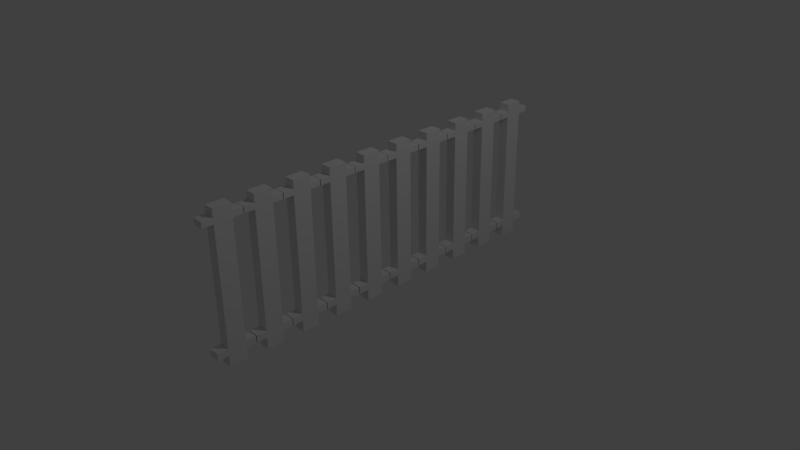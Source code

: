 # Source: fence.blend  (saved by Blender 2.76.0; exported with 4.5.12 LTS)
import bpy
from mathutils import Matrix  # noqa: F401  (used for matrix-valued properties, if any)

bpy.ops.wm.read_factory_settings(use_empty=True)
scene = bpy.context.scene
scene.name = 'Scene'

# ---- collections
col_collection_1 = bpy.data.collections.new('Collection 1'); scene.collection.children.link(col_collection_1)

# ---- materials (node trees are filled in below, after node groups)
mat_material = bpy.data.materials.new('Material')
mat_material.alpha_threshold = 0.0
mat_material.use_transparent_shadow = False
mat_material.roughness = 0.5
mat_material.line_color = (0.0, 0.0, 0.0, 1.0)

# ---- material node trees

# ---- world
world_world = bpy.data.worlds.new('World'); scene.world = world_world
world_world.color = (0.05088, 0.05088, 0.05088)
world_world.use_sun_shadow = False
world_world.sun_shadow_jitter_overblur = 0.0
world_world.cycles.sampling_method = 'MANUAL'
world_world.cycles.sample_map_resolution = 256

# ---- cameras
cam_camera = bpy.data.cameras.new('Camera')
cam_camera.clip_end = 100.0
cam_camera.lens = 35.0
cam_camera.sensor_width = 32.0
cam_camera.sensor_height = 18.0
cam_camera.ortho_scale = 7.314
cam_camera.dof.focus_distance = 0.0
cam_camera.dof.aperture_fstop = 128.0

# ---- lights
light_lamp = bpy.data.lights.new('Lamp', 'POINT')
light_lamp.transmission_factor = 0.0
light_lamp.cutoff_distance = 30.0
light_lamp.energy = 100.0
light_lamp.shadow_buffer_clip_start = 1.001
light_lamp.shadow_soft_size = 0.1
light_lamp.shadow_maximum_resolution = 0.006
light_lamp.use_absolute_resolution = True
light_lamp.cycles.use_multiple_importance_sampling = False

# ---- meshes
me_cube = bpy.data.meshes.new('Cube')
me_cube.from_pydata([(0.07304, 2.474, -1.022), (-0.07304, 2.474, -1.022), (0.07304, 2.474, 0.9775), (-0.07304, 2.474, 0.9775), (0.07304, 2.474, -0.8662), (0.07304, 2.474, -0.7709), (0.07304, 2.474, 0.7938), (0.07304, 2.474, 0.872), (-0.07304, 2.474, -0.8662), (-0.07304, 2.474, -0.7709), (-0.07304, 2.474, 0.7878), (-0.07304, 2.474, 0.8739), (0.07304, 2.62, -0.8662), (0.07304, 2.62, -0.7709), (0.07304, 2.62, 0.7938), (0.07304, 2.62, 0.872), (-0.07304, 2.62, -0.8662), (-0.07304, 2.62, -0.7709), (-0.07304, 2.62, 0.7878), (-0.07304, 2.62, 0.8739), (0.07304, 2.237, -1.022), (0.07304, 2.355, -1.022), (-0.07304, 2.355, -1.022), (-0.07304, 2.237, -1.022), (0.07304, 2.237, 0.9775), (0.07304, 2.355, 0.9775), (-0.07304, 2.355, 0.9775), (-0.07304, 2.237, 0.9775), (0.07304, 2.237, -0.8662), (0.07304, 2.237, -0.7709), (0.07304, 2.237, 0.7938), (0.07304, 2.237, 0.872), (0.07304, 2.355, -0.8662), (0.07304, 2.355, -0.7709), (0.07304, 2.355, 0.7938), (0.07304, 2.355, 0.872), (-0.07304, 2.355, -0.8662), (-0.07304, 2.355, -0.7709), (-0.07304, 2.355, 0.7938), (-0.07304, 2.355, 0.872), (-0.07304, 2.237, -0.8662), (-0.07304, 2.237, -0.7709), (-0.07304, 2.237, 0.7878), (-0.07304, 2.237, 0.8739), (0.07304, 2.09, -0.8662), (0.07304, 2.09, -0.7709), (0.07304, 2.09, 0.7938), (0.07304, 2.09, 0.872), (-0.07304, 2.09, -0.8662), (-0.07304, 2.09, -0.7709), (-0.07304, 2.09, 0.7878), (-0.07304, 2.09, 0.8739), (0.07304, 1.951, -1.022), (-0.07304, 1.951, -1.022), (0.07304, 1.951, 0.9775), (-0.07304, 1.951, 0.9775), (0.07304, 1.951, -0.8662), (0.07304, 1.951, -0.7709), (0.07304, 1.951, 0.7938), (0.07304, 1.951, 0.872), (-0.07304, 1.951, -0.8662), (-0.07304, 1.951, -0.7709), (-0.07304, 1.951, 0.7878), (-0.07304, 1.951, 0.8739), (0.07304, 2.097, -0.8662), (0.07304, 2.097, -0.7709), (0.07304, 2.097, 0.7938), (0.07304, 2.097, 0.872), (-0.07304, 2.097, -0.8662), (-0.07304, 2.097, -0.7709), (-0.07304, 2.097, 0.7878), (-0.07304, 2.097, 0.8739), (0.07304, 1.713, -1.022), (0.07304, 1.832, -1.022), (-0.07304, 1.832, -1.022), (-0.07304, 1.713, -1.022), (0.07304, 1.713, 0.9775), (0.07304, 1.832, 0.9775), (-0.07304, 1.832, 0.9775), (-0.07304, 1.713, 0.9775), (0.07304, 1.713, -0.8662), (0.07304, 1.713, -0.7709), (0.07304, 1.713, 0.7938), (0.07304, 1.713, 0.872), (0.07304, 1.832, -0.8662), (0.07304, 1.832, -0.7709), (0.07304, 1.832, 0.7938), (0.07304, 1.832, 0.872), (-0.07304, 1.832, -0.8662), (-0.07304, 1.832, -0.7709), (-0.07304, 1.832, 0.7938), (-0.07304, 1.832, 0.872), (-0.07304, 1.713, -0.8662), (-0.07304, 1.713, -0.7709), (-0.07304, 1.713, 0.7878), (-0.07304, 1.713, 0.8739), (0.07304, 1.567, -0.8662), (0.07304, 1.567, -0.7709), (0.07304, 1.567, 0.7938), (0.07304, 1.567, 0.872), (-0.07304, 1.567, -0.8662), (-0.07304, 1.567, -0.7709), (-0.07304, 1.567, 0.7878), (-0.07304, 1.567, 0.8739), (0.07304, 1.427, -1.022), (-0.07304, 1.427, -1.022), (0.07304, 1.427, 0.9775), (-0.07304, 1.427, 0.9775), (0.07304, 1.427, -0.8662), (0.07304, 1.427, -0.7709), (0.07304, 1.427, 0.7938), (0.07304, 1.427, 0.872), (-0.07304, 1.427, -0.8662), (-0.07304, 1.427, -0.7709), (-0.07304, 1.427, 0.7878), (-0.07304, 1.427, 0.8739), (0.07304, 1.574, -0.8662), (0.07304, 1.574, -0.7709), (0.07304, 1.574, 0.7938), (0.07304, 1.574, 0.872), (-0.07304, 1.574, -0.8662), (-0.07304, 1.574, -0.7709), (-0.07304, 1.574, 0.7878), (-0.07304, 1.574, 0.8739), (0.07304, 1.19, -1.022), (0.07304, 1.308, -1.022), (-0.07304, 1.308, -1.022), (-0.07304, 1.19, -1.022), (0.07304, 1.19, 0.9775), (0.07304, 1.308, 0.9775), (-0.07304, 1.308, 0.9775), (-0.07304, 1.19, 0.9775), (0.07304, 1.19, -0.8662), (0.07304, 1.19, -0.7709), (0.07304, 1.19, 0.7938), (0.07304, 1.19, 0.872), (0.07304, 1.308, -0.8662), (0.07304, 1.308, -0.7709), (0.07304, 1.308, 0.7938), (0.07304, 1.308, 0.872), (-0.07304, 1.308, -0.8662), (-0.07304, 1.308, -0.7709), (-0.07304, 1.308, 0.7938), (-0.07304, 1.308, 0.872), (-0.07304, 1.19, -0.8662), (-0.07304, 1.19, -0.7709), (-0.07304, 1.19, 0.7878), (-0.07304, 1.19, 0.8739), (0.07304, 1.043, -0.8662), (0.07304, 1.043, -0.7709), (0.07304, 1.043, 0.7938), (0.07304, 1.043, 0.872), (-0.07304, 1.043, -0.8662), (-0.07304, 1.043, -0.7709), (-0.07304, 1.043, 0.7878), (-0.07304, 1.043, 0.8739), (0.07304, 0.9038, -1.022), (-0.07304, 0.9038, -1.022), (0.07304, 0.9038, 0.9775), (-0.07304, 0.9038, 0.9775), (0.07304, 0.9038, -0.8662), (0.07304, 0.9038, -0.7709), (0.07304, 0.9038, 0.7938), (0.07304, 0.9038, 0.872), (-0.07304, 0.9038, -0.8662), (-0.07304, 0.9038, -0.7709), (-0.07304, 0.9038, 0.7878), (-0.07304, 0.9038, 0.8739), (0.07304, 1.05, -0.8662), (0.07304, 1.05, -0.7709), (0.07304, 1.05, 0.7938), (0.07304, 1.05, 0.872), (-0.07304, 1.05, -0.8662), (-0.07304, 1.05, -0.7709), (-0.07304, 1.05, 0.7878), (-0.07304, 1.05, 0.8739), (0.07304, 0.6664, -1.022), (0.07304, 0.7851, -1.022), (-0.07304, 0.7851, -1.022), (-0.07304, 0.6664, -1.022), (0.07304, 0.6664, 0.9775), (0.07304, 0.7851, 0.9775), (-0.07304, 0.7851, 0.9775), (-0.07304, 0.6664, 0.9775), (0.07304, 0.6664, -0.8662), (0.07304, 0.6664, -0.7709), (0.07304, 0.6664, 0.7938), (0.07304, 0.6664, 0.872), (0.07304, 0.7851, -0.8662), (0.07304, 0.7851, -0.7709), (0.07304, 0.7851, 0.7938), (0.07304, 0.7851, 0.872), (-0.07304, 0.7851, -0.8662), (-0.07304, 0.7851, -0.7709), (-0.07304, 0.7851, 0.7938), (-0.07304, 0.7851, 0.872), (-0.07304, 0.6664, -0.8662), (-0.07304, 0.6664, -0.7709), (-0.07304, 0.6664, 0.7878), (-0.07304, 0.6664, 0.8739), (0.07304, 0.5199, -0.8662), (0.07304, 0.5199, -0.7709), (0.07304, 0.5199, 0.7938), (0.07304, 0.5199, 0.872), (-0.07304, 0.5199, -0.8662), (-0.07304, 0.5199, -0.7709), (-0.07304, 0.5199, 0.7878), (-0.07304, 0.5199, 0.8739), (0.07304, 0.3804, -1.022), (-0.07304, 0.3804, -1.022), (0.07304, 0.3804, 0.9775), (-0.07304, 0.3804, 0.9775), (0.07304, 0.3804, -0.8662), (0.07304, 0.3804, -0.7709), (0.07304, 0.3804, 0.7938), (0.07304, 0.3804, 0.872), (-0.07304, 0.3804, -0.8662), (-0.07304, 0.3804, -0.7709), (-0.07304, 0.3804, 0.7878), (-0.07304, 0.3804, 0.8739), (0.07304, 0.5268, -0.8662), (0.07304, 0.5268, -0.7709), (0.07304, 0.5268, 0.7938), (0.07304, 0.5268, 0.872), (-0.07304, 0.5268, -0.8662), (-0.07304, 0.5268, -0.7709), (-0.07304, 0.5268, 0.7878), (-0.07304, 0.5268, 0.8739), (0.07304, 0.143, -1.022), (0.07304, 0.2617, -1.022), (-0.07304, 0.2617, -1.022), (-0.07304, 0.143, -1.022), (0.07304, 0.143, 0.9775), (0.07304, 0.2617, 0.9775), (-0.07304, 0.2617, 0.9775), (-0.07304, 0.143, 0.9775), (0.07304, 0.143, -0.8662), (0.07304, 0.143, -0.7709), (0.07304, 0.143, 0.7938), (0.07304, 0.143, 0.872), (0.07304, 0.2617, -0.8662), (0.07304, 0.2617, -0.7709), (0.07304, 0.2617, 0.7938), (0.07304, 0.2617, 0.872), (-0.07304, 0.2617, -0.8662), (-0.07304, 0.2617, -0.7709), (-0.07304, 0.2617, 0.7938), (-0.07304, 0.2617, 0.872), (-0.07304, 0.143, -0.8662), (-0.07304, 0.143, -0.7709), (-0.07304, 0.143, 0.7878), (-0.07304, 0.143, 0.8739), (0.07304, -0.003443, -0.8662), (0.07304, -0.003443, -0.7709), (0.07304, -0.003443, 0.7938), (0.07304, -0.003443, 0.872), (-0.07304, -0.003443, -0.8662), (-0.07304, -0.003443, -0.7709), (-0.07304, -0.003443, 0.7878), (-0.07304, -0.003443, 0.8739), (0.07304, -0.143, -1.022), (-0.07304, -0.143, -1.022), (0.07304, -0.143, 0.9775), (-0.07304, -0.143, 0.9775), (0.07304, -0.143, -0.8662), (0.07304, -0.143, -0.7709), (0.07304, -0.143, 0.7938), (0.07304, -0.143, 0.872), (-0.07304, -0.143, -0.8662), (-0.07304, -0.143, -0.7709), (-0.07304, -0.143, 0.7878), (-0.07304, -0.143, 0.8739), (0.07304, 0.003443, -0.8662), (0.07304, 0.003443, -0.7709), (0.07304, 0.003443, 0.7938), (0.07304, 0.003443, 0.872), (-0.07304, 0.003443, -0.8662), (-0.07304, 0.003443, -0.7709), (-0.07304, 0.003443, 0.7878), (-0.07304, 0.003443, 0.8739), (0.07304, -0.3804, -1.022), (0.07304, -0.2617, -1.022), (-0.07304, -0.2617, -1.022), (-0.07304, -0.3804, -1.022), (0.07304, -0.3804, 0.9775), (0.07304, -0.2617, 0.9775), (-0.07304, -0.2617, 0.9775), (-0.07304, -0.3804, 0.9775), (0.07304, -0.3804, -0.8662), (0.07304, -0.3804, -0.7709), (0.07304, -0.3804, 0.7938), (0.07304, -0.3804, 0.872), (0.07304, -0.2617, -0.8662), (0.07304, -0.2617, -0.7709), (0.07304, -0.2617, 0.7938), (0.07304, -0.2617, 0.872), (-0.07304, -0.2617, -0.8662), (-0.07304, -0.2617, -0.7709), (-0.07304, -0.2617, 0.7938), (-0.07304, -0.2617, 0.872), (-0.07304, -0.3804, -0.8662), (-0.07304, -0.3804, -0.7709), (-0.07304, -0.3804, 0.7878), (-0.07304, -0.3804, 0.8739), (0.07304, -0.5268, -0.8662), (0.07304, -0.5268, -0.7709), (0.07304, -0.5268, 0.7938), (0.07304, -0.5268, 0.872), (-0.07304, -0.5268, -0.8662), (-0.07304, -0.5268, -0.7709), (-0.07304, -0.5268, 0.7878), (-0.07304, -0.5268, 0.8739), (0.07304, -0.6664, -1.022), (-0.07304, -0.6664, -1.022), (0.07304, -0.6664, 0.9775), (-0.07304, -0.6664, 0.9775), (0.07304, -0.6664, -0.8662), (0.07304, -0.6664, -0.7709), (0.07304, -0.6664, 0.7938), (0.07304, -0.6664, 0.872), (-0.07304, -0.6664, -0.8662), (-0.07304, -0.6664, -0.7709), (-0.07304, -0.6664, 0.7878), (-0.07304, -0.6664, 0.8739), (0.07304, -0.5199, -0.8662), (0.07304, -0.5199, -0.7709), (0.07304, -0.5199, 0.7938), (0.07304, -0.5199, 0.872), (-0.07304, -0.5199, -0.8662), (-0.07304, -0.5199, -0.7709), (-0.07304, -0.5199, 0.7878), (-0.07304, -0.5199, 0.8739), (0.07304, -0.9038, -1.022), (0.07304, -0.7851, -1.022), (-0.07304, -0.7851, -1.022), (-0.07304, -0.9038, -1.022), (0.07304, -0.9038, 0.9775), (0.07304, -0.7851, 0.9775), (-0.07304, -0.7851, 0.9775), (-0.07304, -0.9038, 0.9775), (0.07304, -0.9038, -0.8662), (0.07304, -0.9038, -0.7709), (0.07304, -0.9038, 0.7938), (0.07304, -0.9038, 0.872), (0.07304, -0.7851, -0.8662), (0.07304, -0.7851, -0.7709), (0.07304, -0.7851, 0.7938), (0.07304, -0.7851, 0.872), (-0.07304, -0.7851, -0.8662), (-0.07304, -0.7851, -0.7709), (-0.07304, -0.7851, 0.7938), (-0.07304, -0.7851, 0.872), (-0.07304, -0.9038, -0.8662), (-0.07304, -0.9038, -0.7709), (-0.07304, -0.9038, 0.7878), (-0.07304, -0.9038, 0.8739), (0.07304, -1.05, -0.8662), (0.07304, -1.05, -0.7709), (0.07304, -1.05, 0.7938), (0.07304, -1.05, 0.872), (-0.07304, -1.05, -0.8662), (-0.07304, -1.05, -0.7709), (-0.07304, -1.05, 0.7878), (-0.07304, -1.05, 0.8739), (0.07304, -1.19, -1.022), (-0.07304, -1.19, -1.022), (0.07304, -1.19, 0.9775), (-0.07304, -1.19, 0.9775), (0.07304, -1.19, -0.8662), (0.07304, -1.19, -0.7709), (0.07304, -1.19, 0.7938), (0.07304, -1.19, 0.872), (-0.07304, -1.19, -0.8662), (-0.07304, -1.19, -0.7709), (-0.07304, -1.19, 0.7878), (-0.07304, -1.19, 0.8739), (0.07304, -1.043, -0.8662), (0.07304, -1.043, -0.7709), (0.07304, -1.043, 0.7938), (0.07304, -1.043, 0.872), (-0.07304, -1.043, -0.8662), (-0.07304, -1.043, -0.7709), (-0.07304, -1.043, 0.7878), (-0.07304, -1.043, 0.8739), (0.07304, -1.427, -1.022), (0.07304, -1.308, -1.022), (-0.07304, -1.308, -1.022), (-0.07304, -1.427, -1.022), (0.07304, -1.427, 0.9775), (0.07304, -1.308, 0.9775), (-0.07304, -1.308, 0.9775), (-0.07304, -1.427, 0.9775), (0.07304, -1.427, -0.8662), (0.07304, -1.427, -0.7709), (0.07304, -1.427, 0.7938), (0.07304, -1.427, 0.872), (0.07304, -1.308, -0.8662), (0.07304, -1.308, -0.7709), (0.07304, -1.308, 0.7938), (0.07304, -1.308, 0.872), (-0.07304, -1.308, -0.8662), (-0.07304, -1.308, -0.7709), (-0.07304, -1.308, 0.7938), (-0.07304, -1.308, 0.872), (-0.07304, -1.427, -0.8662), (-0.07304, -1.427, -0.7709), (-0.07304, -1.427, 0.7878), (-0.07304, -1.427, 0.8739), (0.07304, -1.574, -0.8662), (0.07304, -1.574, -0.7709), (0.07304, -1.574, 0.7938), (0.07304, -1.574, 0.872), (-0.07304, -1.574, -0.8662), (-0.07304, -1.574, -0.7709), (-0.07304, -1.574, 0.7878), (-0.07304, -1.574, 0.8739), (0.07304, -1.713, -1.022), (-0.07304, -1.713, -1.022), (0.07304, -1.713, 0.9775), (-0.07304, -1.713, 0.9775), (0.07304, -1.713, -0.8662), (0.07304, -1.713, -0.7709), (0.07304, -1.713, 0.7938), (0.07304, -1.713, 0.872), (-0.07304, -1.713, -0.8662), (-0.07304, -1.713, -0.7709), (-0.07304, -1.713, 0.7878), (-0.07304, -1.713, 0.8739), (0.07304, -1.567, -0.8662), (0.07304, -1.567, -0.7709), (0.07304, -1.567, 0.7938), (0.07304, -1.567, 0.872), (-0.07304, -1.567, -0.8662), (-0.07304, -1.567, -0.7709), (-0.07304, -1.567, 0.7878), (-0.07304, -1.567, 0.8739), (0.07304, -1.951, -1.022), (0.07304, -1.832, -1.022), (-0.07304, -1.832, -1.022), (-0.07304, -1.951, -1.022), (0.07304, -1.951, 0.9775), (0.07304, -1.832, 0.9775), (-0.07304, -1.832, 0.9775), (-0.07304, -1.951, 0.9775), (0.07304, -1.951, -0.8662), (0.07304, -1.951, -0.7709), (0.07304, -1.951, 0.7938), (0.07304, -1.951, 0.872), (0.07304, -1.832, -0.8662), (0.07304, -1.832, -0.7709), (0.07304, -1.832, 0.7938), (0.07304, -1.832, 0.872), (-0.07304, -1.832, -0.8662), (-0.07304, -1.832, -0.7709), (-0.07304, -1.832, 0.7938), (-0.07304, -1.832, 0.872), (-0.07304, -1.951, -0.8662), (-0.07304, -1.951, -0.7709), (-0.07304, -1.951, 0.7878), (-0.07304, -1.951, 0.8739), (0.07304, -2.097, -0.8662), (0.07304, -2.097, -0.7709), (0.07304, -2.097, 0.7938), (0.07304, -2.097, 0.872), (-0.07304, -2.097, -0.8662), (-0.07304, -2.097, -0.7709), (-0.07304, -2.097, 0.7878), (-0.07304, -2.097, 0.8739), (0.07304, -2.237, -1.022), (-0.07304, -2.237, -1.022), (0.07304, -2.237, 0.9775), (-0.07304, -2.237, 0.9775), (0.07304, -2.237, -0.8662), (0.07304, -2.237, -0.7709), (0.07304, -2.237, 0.7938), (0.07304, -2.237, 0.872), (-0.07304, -2.237, -0.8662), (-0.07304, -2.237, -0.7709), (-0.07304, -2.237, 0.7878), (-0.07304, -2.237, 0.8739), (0.07304, -2.09, -0.8662), (0.07304, -2.09, -0.7709), (0.07304, -2.09, 0.7938), (0.07304, -2.09, 0.872), (-0.07304, -2.09, -0.8662), (-0.07304, -2.09, -0.7709), (-0.07304, -2.09, 0.7878), (-0.07304, -2.09, 0.8739), (0.07304, -2.474, -1.022), (0.07304, -2.355, -1.022), (-0.07304, -2.355, -1.022), (-0.07304, -2.474, -1.022), (0.07304, -2.474, 0.9775), (0.07304, -2.355, 0.9775), (-0.07304, -2.355, 0.9775), (-0.07304, -2.474, 0.9775), (0.07304, -2.474, -0.8662), (0.07304, -2.474, -0.7709), (0.07304, -2.474, 0.7938), (0.07304, -2.474, 0.872), (0.07304, -2.355, -0.8662), (0.07304, -2.355, -0.7709), (0.07304, -2.355, 0.7938), (0.07304, -2.355, 0.872), (-0.07304, -2.355, -0.8662), (-0.07304, -2.355, -0.7709), (-0.07304, -2.355, 0.7938), (-0.07304, -2.355, 0.872), (-0.07304, -2.474, -0.8662), (-0.07304, -2.474, -0.7709), (-0.07304, -2.474, 0.7878), (-0.07304, -2.474, 0.8739), (0.07304, -2.62, -0.8662), (0.07304, -2.62, -0.7709), (0.07304, -2.62, 0.7938), (0.07304, -2.62, 0.872), (-0.07304, -2.62, -0.8662), (-0.07304, -2.62, -0.7709), (-0.07304, -2.62, 0.7878), (-0.07304, -2.62, 0.8739)], [], [(0, 21, 22, 1), (2, 3, 26, 25), (7, 2, 25, 35), (39, 26, 3, 11), (4, 0, 1, 8), (2, 7, 11, 3), (6, 10, 18, 14), (6, 5, 9, 10), (4, 8, 16, 12), (22, 36, 8, 1), (36, 37, 9, 8), (37, 38, 10, 9), (38, 39, 11, 10), (0, 4, 32, 21), (4, 5, 33, 32), (5, 6, 34, 33), (6, 7, 35, 34), (15, 14, 18, 19), (13, 12, 16, 17), (10, 11, 19, 18), (8, 9, 17, 16), (9, 5, 13, 17), (11, 7, 15, 19), (7, 6, 14, 15), (5, 4, 12, 13), (20, 23, 22, 21), (24, 25, 26, 27), (31, 35, 25, 24), (35, 39, 26, 25), (39, 43, 27, 26), (28, 40, 23, 20), (24, 27, 43, 31), (30, 46, 50, 42), (30, 42, 41, 29), (28, 44, 48, 40), (22, 23, 40, 36), (36, 40, 41, 37), (37, 41, 42, 38), (38, 42, 43, 39), (21, 22, 36, 32), (32, 36, 37, 33), (33, 37, 38, 34), (34, 38, 39, 35), (20, 21, 32, 28), (28, 32, 33, 29), (29, 33, 34, 30), (30, 34, 35, 31), (47, 51, 50, 46), (45, 49, 48, 44), (42, 50, 51, 43), (40, 48, 49, 41), (41, 49, 45, 29), (43, 51, 47, 31), (31, 47, 46, 30), (29, 45, 44, 28), (52, 73, 74, 53), (54, 55, 78, 77), (59, 54, 77, 87), (91, 78, 55, 63), (56, 52, 53, 60), (54, 59, 63, 55), (58, 62, 70, 66), (58, 57, 61, 62), (56, 60, 68, 64), (74, 88, 60, 53), (88, 89, 61, 60), (89, 90, 62, 61), (90, 91, 63, 62), (52, 56, 84, 73), (56, 57, 85, 84), (57, 58, 86, 85), (58, 59, 87, 86), (67, 66, 70, 71), (65, 64, 68, 69), (62, 63, 71, 70), (60, 61, 69, 68), (61, 57, 65, 69), (63, 59, 67, 71), (59, 58, 66, 67), (57, 56, 64, 65), (72, 75, 74, 73), (76, 77, 78, 79), (83, 87, 77, 76), (87, 91, 78, 77), (91, 95, 79, 78), (80, 92, 75, 72), (76, 79, 95, 83), (82, 98, 102, 94), (82, 94, 93, 81), (80, 96, 100, 92), (74, 75, 92, 88), (88, 92, 93, 89), (89, 93, 94, 90), (90, 94, 95, 91), (73, 74, 88, 84), (84, 88, 89, 85), (85, 89, 90, 86), (86, 90, 91, 87), (72, 73, 84, 80), (80, 84, 85, 81), (81, 85, 86, 82), (82, 86, 87, 83), (99, 103, 102, 98), (97, 101, 100, 96), (94, 102, 103, 95), (92, 100, 101, 93), (93, 101, 97, 81), (95, 103, 99, 83), (83, 99, 98, 82), (81, 97, 96, 80), (104, 125, 126, 105), (106, 107, 130, 129), (111, 106, 129, 139), (143, 130, 107, 115), (108, 104, 105, 112), (106, 111, 115, 107), (110, 114, 122, 118), (110, 109, 113, 114), (108, 112, 120, 116), (126, 140, 112, 105), (140, 141, 113, 112), (141, 142, 114, 113), (142, 143, 115, 114), (104, 108, 136, 125), (108, 109, 137, 136), (109, 110, 138, 137), (110, 111, 139, 138), (119, 118, 122, 123), (117, 116, 120, 121), (114, 115, 123, 122), (112, 113, 121, 120), (113, 109, 117, 121), (115, 111, 119, 123), (111, 110, 118, 119), (109, 108, 116, 117), (124, 127, 126, 125), (128, 129, 130, 131), (135, 139, 129, 128), (139, 143, 130, 129), (143, 147, 131, 130), (132, 144, 127, 124), (128, 131, 147, 135), (134, 150, 154, 146), (134, 146, 145, 133), (132, 148, 152, 144), (126, 127, 144, 140), (140, 144, 145, 141), (141, 145, 146, 142), (142, 146, 147, 143), (125, 126, 140, 136), (136, 140, 141, 137), (137, 141, 142, 138), (138, 142, 143, 139), (124, 125, 136, 132), (132, 136, 137, 133), (133, 137, 138, 134), (134, 138, 139, 135), (151, 155, 154, 150), (149, 153, 152, 148), (146, 154, 155, 147), (144, 152, 153, 145), (145, 153, 149, 133), (147, 155, 151, 135), (135, 151, 150, 134), (133, 149, 148, 132), (156, 177, 178, 157), (158, 159, 182, 181), (163, 158, 181, 191), (195, 182, 159, 167), (160, 156, 157, 164), (158, 163, 167, 159), (162, 166, 174, 170), (162, 161, 165, 166), (160, 164, 172, 168), (178, 192, 164, 157), (192, 193, 165, 164), (193, 194, 166, 165), (194, 195, 167, 166), (156, 160, 188, 177), (160, 161, 189, 188), (161, 162, 190, 189), (162, 163, 191, 190), (171, 170, 174, 175), (169, 168, 172, 173), (166, 167, 175, 174), (164, 165, 173, 172), (165, 161, 169, 173), (167, 163, 171, 175), (163, 162, 170, 171), (161, 160, 168, 169), (176, 179, 178, 177), (180, 181, 182, 183), (187, 191, 181, 180), (191, 195, 182, 181), (195, 199, 183, 182), (184, 196, 179, 176), (180, 183, 199, 187), (186, 202, 206, 198), (186, 198, 197, 185), (184, 200, 204, 196), (178, 179, 196, 192), (192, 196, 197, 193), (193, 197, 198, 194), (194, 198, 199, 195), (177, 178, 192, 188), (188, 192, 193, 189), (189, 193, 194, 190), (190, 194, 195, 191), (176, 177, 188, 184), (184, 188, 189, 185), (185, 189, 190, 186), (186, 190, 191, 187), (203, 207, 206, 202), (201, 205, 204, 200), (198, 206, 207, 199), (196, 204, 205, 197), (197, 205, 201, 185), (199, 207, 203, 187), (187, 203, 202, 186), (185, 201, 200, 184), (208, 229, 230, 209), (210, 211, 234, 233), (215, 210, 233, 243), (247, 234, 211, 219), (212, 208, 209, 216), (210, 215, 219, 211), (214, 218, 226, 222), (214, 213, 217, 218), (212, 216, 224, 220), (230, 244, 216, 209), (244, 245, 217, 216), (245, 246, 218, 217), (246, 247, 219, 218), (208, 212, 240, 229), (212, 213, 241, 240), (213, 214, 242, 241), (214, 215, 243, 242), (223, 222, 226, 227), (221, 220, 224, 225), (218, 219, 227, 226), (216, 217, 225, 224), (217, 213, 221, 225), (219, 215, 223, 227), (215, 214, 222, 223), (213, 212, 220, 221), (228, 231, 230, 229), (232, 233, 234, 235), (239, 243, 233, 232), (243, 247, 234, 233), (247, 251, 235, 234), (236, 248, 231, 228), (232, 235, 251, 239), (238, 254, 258, 250), (238, 250, 249, 237), (236, 252, 256, 248), (230, 231, 248, 244), (244, 248, 249, 245), (245, 249, 250, 246), (246, 250, 251, 247), (229, 230, 244, 240), (240, 244, 245, 241), (241, 245, 246, 242), (242, 246, 247, 243), (228, 229, 240, 236), (236, 240, 241, 237), (237, 241, 242, 238), (238, 242, 243, 239), (255, 259, 258, 254), (253, 257, 256, 252), (250, 258, 259, 251), (248, 256, 257, 249), (249, 257, 253, 237), (251, 259, 255, 239), (239, 255, 254, 238), (237, 253, 252, 236), (260, 281, 282, 261), (262, 263, 286, 285), (267, 262, 285, 295), (299, 286, 263, 271), (264, 260, 261, 268), (262, 267, 271, 263), (266, 270, 278, 274), (266, 265, 269, 270), (264, 268, 276, 272), (282, 296, 268, 261), (296, 297, 269, 268), (297, 298, 270, 269), (298, 299, 271, 270), (260, 264, 292, 281), (264, 265, 293, 292), (265, 266, 294, 293), (266, 267, 295, 294), (275, 274, 278, 279), (273, 272, 276, 277), (270, 271, 279, 278), (268, 269, 277, 276), (269, 265, 273, 277), (271, 267, 275, 279), (267, 266, 274, 275), (265, 264, 272, 273), (280, 283, 282, 281), (284, 285, 286, 287), (291, 295, 285, 284), (295, 299, 286, 285), (299, 303, 287, 286), (288, 300, 283, 280), (284, 287, 303, 291), (290, 306, 310, 302), (290, 302, 301, 289), (288, 304, 308, 300), (282, 283, 300, 296), (296, 300, 301, 297), (297, 301, 302, 298), (298, 302, 303, 299), (281, 282, 296, 292), (292, 296, 297, 293), (293, 297, 298, 294), (294, 298, 299, 295), (280, 281, 292, 288), (288, 292, 293, 289), (289, 293, 294, 290), (290, 294, 295, 291), (307, 311, 310, 306), (305, 309, 308, 304), (302, 310, 311, 303), (300, 308, 309, 301), (301, 309, 305, 289), (303, 311, 307, 291), (291, 307, 306, 290), (289, 305, 304, 288), (312, 333, 334, 313), (314, 315, 338, 337), (319, 314, 337, 347), (351, 338, 315, 323), (316, 312, 313, 320), (314, 319, 323, 315), (318, 322, 330, 326), (318, 317, 321, 322), (316, 320, 328, 324), (334, 348, 320, 313), (348, 349, 321, 320), (349, 350, 322, 321), (350, 351, 323, 322), (312, 316, 344, 333), (316, 317, 345, 344), (317, 318, 346, 345), (318, 319, 347, 346), (327, 326, 330, 331), (325, 324, 328, 329), (322, 323, 331, 330), (320, 321, 329, 328), (321, 317, 325, 329), (323, 319, 327, 331), (319, 318, 326, 327), (317, 316, 324, 325), (332, 335, 334, 333), (336, 337, 338, 339), (343, 347, 337, 336), (347, 351, 338, 337), (351, 355, 339, 338), (340, 352, 335, 332), (336, 339, 355, 343), (342, 358, 362, 354), (342, 354, 353, 341), (340, 356, 360, 352), (334, 335, 352, 348), (348, 352, 353, 349), (349, 353, 354, 350), (350, 354, 355, 351), (333, 334, 348, 344), (344, 348, 349, 345), (345, 349, 350, 346), (346, 350, 351, 347), (332, 333, 344, 340), (340, 344, 345, 341), (341, 345, 346, 342), (342, 346, 347, 343), (359, 363, 362, 358), (357, 361, 360, 356), (354, 362, 363, 355), (352, 360, 361, 353), (353, 361, 357, 341), (355, 363, 359, 343), (343, 359, 358, 342), (341, 357, 356, 340), (364, 385, 386, 365), (366, 367, 390, 389), (371, 366, 389, 399), (403, 390, 367, 375), (368, 364, 365, 372), (366, 371, 375, 367), (370, 374, 382, 378), (370, 369, 373, 374), (368, 372, 380, 376), (386, 400, 372, 365), (400, 401, 373, 372), (401, 402, 374, 373), (402, 403, 375, 374), (364, 368, 396, 385), (368, 369, 397, 396), (369, 370, 398, 397), (370, 371, 399, 398), (379, 378, 382, 383), (377, 376, 380, 381), (374, 375, 383, 382), (372, 373, 381, 380), (373, 369, 377, 381), (375, 371, 379, 383), (371, 370, 378, 379), (369, 368, 376, 377), (384, 387, 386, 385), (388, 389, 390, 391), (395, 399, 389, 388), (399, 403, 390, 389), (403, 407, 391, 390), (392, 404, 387, 384), (388, 391, 407, 395), (394, 410, 414, 406), (394, 406, 405, 393), (392, 408, 412, 404), (386, 387, 404, 400), (400, 404, 405, 401), (401, 405, 406, 402), (402, 406, 407, 403), (385, 386, 400, 396), (396, 400, 401, 397), (397, 401, 402, 398), (398, 402, 403, 399), (384, 385, 396, 392), (392, 396, 397, 393), (393, 397, 398, 394), (394, 398, 399, 395), (411, 415, 414, 410), (409, 413, 412, 408), (406, 414, 415, 407), (404, 412, 413, 405), (405, 413, 409, 393), (407, 415, 411, 395), (395, 411, 410, 394), (393, 409, 408, 392), (416, 437, 438, 417), (418, 419, 442, 441), (423, 418, 441, 451), (455, 442, 419, 427), (420, 416, 417, 424), (418, 423, 427, 419), (422, 426, 434, 430), (422, 421, 425, 426), (420, 424, 432, 428), (438, 452, 424, 417), (452, 453, 425, 424), (453, 454, 426, 425), (454, 455, 427, 426), (416, 420, 448, 437), (420, 421, 449, 448), (421, 422, 450, 449), (422, 423, 451, 450), (431, 430, 434, 435), (429, 428, 432, 433), (426, 427, 435, 434), (424, 425, 433, 432), (425, 421, 429, 433), (427, 423, 431, 435), (423, 422, 430, 431), (421, 420, 428, 429), (436, 439, 438, 437), (440, 441, 442, 443), (447, 451, 441, 440), (451, 455, 442, 441), (455, 459, 443, 442), (444, 456, 439, 436), (440, 443, 459, 447), (446, 462, 466, 458), (446, 458, 457, 445), (444, 460, 464, 456), (438, 439, 456, 452), (452, 456, 457, 453), (453, 457, 458, 454), (454, 458, 459, 455), (437, 438, 452, 448), (448, 452, 453, 449), (449, 453, 454, 450), (450, 454, 455, 451), (436, 437, 448, 444), (444, 448, 449, 445), (445, 449, 450, 446), (446, 450, 451, 447), (463, 467, 466, 462), (461, 465, 464, 460), (458, 466, 467, 459), (456, 464, 465, 457), (457, 465, 461, 445), (459, 467, 463, 447), (447, 463, 462, 446), (445, 461, 460, 444), (468, 489, 490, 469), (470, 471, 494, 493), (475, 470, 493, 503), (507, 494, 471, 479), (472, 468, 469, 476), (470, 475, 479, 471), (474, 478, 486, 482), (474, 473, 477, 478), (472, 476, 484, 480), (490, 504, 476, 469), (504, 505, 477, 476), (505, 506, 478, 477), (506, 507, 479, 478), (468, 472, 500, 489), (472, 473, 501, 500), (473, 474, 502, 501), (474, 475, 503, 502), (483, 482, 486, 487), (481, 480, 484, 485), (478, 479, 487, 486), (476, 477, 485, 484), (477, 473, 481, 485), (479, 475, 483, 487), (475, 474, 482, 483), (473, 472, 480, 481), (488, 491, 490, 489), (492, 493, 494, 495), (499, 503, 493, 492), (503, 507, 494, 493), (507, 511, 495, 494), (496, 508, 491, 488), (492, 495, 511, 499), (498, 514, 518, 510), (498, 510, 509, 497), (496, 512, 516, 508), (490, 491, 508, 504), (504, 508, 509, 505), (505, 509, 510, 506), (506, 510, 511, 507), (489, 490, 504, 500), (500, 504, 505, 501), (501, 505, 506, 502), (502, 506, 507, 503), (488, 489, 500, 496), (496, 500, 501, 497), (497, 501, 502, 498), (498, 502, 503, 499), (515, 519, 518, 514), (513, 517, 516, 512), (510, 518, 519, 511), (508, 516, 517, 509), (509, 517, 513, 497), (511, 519, 515, 499), (499, 515, 514, 498), (497, 513, 512, 496)])
me_cube.materials.append(mat_material)
me_cube.use_remesh_preserve_volume = False
me_cube.use_remesh_preserve_attributes = False
me_cube.use_mirror_vertex_groups = False
me_cube.update()

# ---- objects
ob_cube = bpy.data.objects.new('Cube', me_cube)
ob_lamp = bpy.data.objects.new('Lamp', light_lamp)
ob_camera = bpy.data.objects.new('Camera', cam_camera)

# ---- transforms, parenting, visibility, modifiers, constraints
ob_cube.location = (0.07904, 0.1375, 0.4987)
ob_cube.lock_rotations_4d = False
ob_cube.empty_display_type = 'ARROWS'
ob_cube.lineart.crease_threshold = 0.0
ob_lamp.location = (4.076, 1.005, 5.904)
ob_lamp.rotation_euler = (0.6503, 0.05522, 1.866)
ob_lamp.lock_rotations_4d = False
ob_lamp.empty_display_type = 'ARROWS'
ob_lamp.color = (0.0, 0.0, 0.0, 0.0)
ob_lamp.lineart.crease_threshold = 0.0
ob_camera.location = (7.481, -6.508, 5.344)
ob_camera.rotation_euler = (1.109, 0.01082, 0.8149)
ob_camera.lock_rotations_4d = False
ob_camera.empty_display_type = 'ARROWS'
ob_camera.color = (0.0, 0.0, 0.0, 0.0)
ob_camera.display_type = 'WIRE'
ob_camera.lineart.crease_threshold = 0.0

# ---- collection membership
col_collection_1.objects.link(ob_cube)
col_collection_1.objects.link(ob_lamp)
col_collection_1.objects.link(ob_camera)

# ---- scene / render settings (as saved in the file)
scene.camera = ob_camera
scene.frame_start = 1; scene.frame_end = 250; scene.frame_set(1)
scene.render.engine = 'BLENDER_EEVEE_NEXT'
scene.render.resolution_percentage = 50
scene.render.dither_intensity = 0.0
scene.cycles.use_denoising = False
scene.cycles.samples = 10
scene.cycles.sampling_pattern = 'TABULATED_SOBOL'
scene.cycles.light_sampling_threshold = 0.0
scene.cycles.use_adaptive_sampling = False
scene.cycles.use_light_tree = False
scene.cycles.blur_glossy = 0.0
scene.cycles.pixel_filter_type = 'GAUSSIAN'
scene.cycles.sample_clamp_indirect = 0.0
scene.view_settings.view_transform = 'Standard'
bpy.context.view_layer.update()
